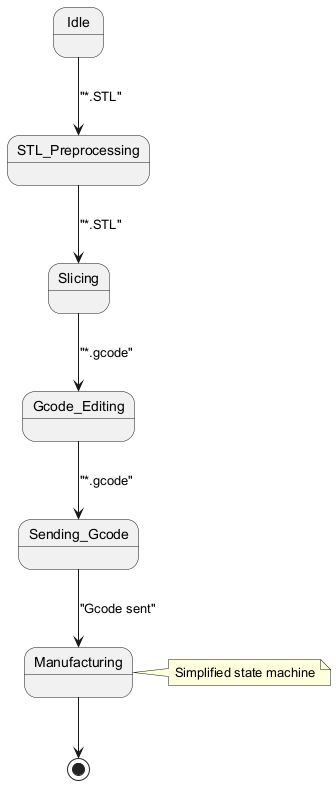

The diagram above was rendered by PlantUML. Its source (embedded in the PNG):
@startuml
state Idle
state STL_Preprocessing
state Slicing
state Gcode_Editing
state Sending_Gcode
state Manufacturing

Idle --> STL_Preprocessing : "*.STL"
STL_Preprocessing --> Slicing : "*.STL"
Slicing --> Gcode_Editing : "*.gcode"
Gcode_Editing --> Sending_Gcode : "*.gcode"
Sending_Gcode --> Manufacturing : "Gcode sent"
Manufacturing --> [*]

note right: Simplified state machine
@enduml